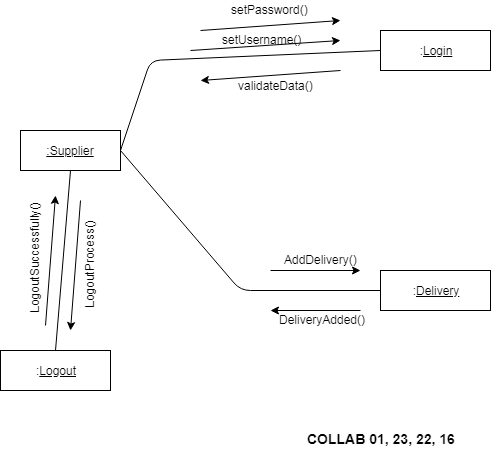

The diagram above was exported from draw.io. Its source (the exported page's mxGraphModel, read from the mxfile embedded in the PNG):
<mxGraphModel dx="1080" dy="435" grid="1" gridSize="10" guides="1" tooltips="1" connect="1" arrows="1" fold="1" page="1" pageScale="1" pageWidth="850" pageHeight="1100" math="0" shadow="0">
  <root>
    <mxCell id="0" />
    <mxCell id="1" parent="0" />
    <mxCell id="14PYwJwOjsOd5nzaI5KG-1" value="&lt;u&gt;:Supplier&lt;/u&gt;" style="rounded=0;whiteSpace=wrap;html=1;" vertex="1" parent="1">
      <mxGeometry x="40" y="140" width="100" height="40" as="geometry" />
    </mxCell>
    <mxCell id="14PYwJwOjsOd5nzaI5KG-2" value=":&lt;u&gt;Login&lt;/u&gt;" style="rounded=0;whiteSpace=wrap;html=1;" vertex="1" parent="1">
      <mxGeometry x="400" y="40" width="110" height="40" as="geometry" />
    </mxCell>
    <mxCell id="14PYwJwOjsOd5nzaI5KG-3" value=":&lt;u&gt;Delivery&lt;/u&gt;" style="rounded=0;whiteSpace=wrap;html=1;" vertex="1" parent="1">
      <mxGeometry x="400" y="280" width="110" height="40" as="geometry" />
    </mxCell>
    <mxCell id="14PYwJwOjsOd5nzaI5KG-4" value=":&lt;u&gt;Logout&lt;/u&gt;" style="rounded=0;whiteSpace=wrap;html=1;" vertex="1" parent="1">
      <mxGeometry x="20" y="360" width="110" height="40" as="geometry" />
    </mxCell>
    <mxCell id="14PYwJwOjsOd5nzaI5KG-5" value="" style="endArrow=none;html=1;entryX=1;entryY=0.5;entryDx=0;entryDy=0;exitX=0;exitY=0.5;exitDx=0;exitDy=0;" edge="1" parent="1" source="14PYwJwOjsOd5nzaI5KG-2" target="14PYwJwOjsOd5nzaI5KG-1">
      <mxGeometry width="50" height="50" relative="1" as="geometry">
        <mxPoint x="20" y="390" as="sourcePoint" />
        <mxPoint x="70" y="340" as="targetPoint" />
        <Array as="points">
          <mxPoint x="170" y="70" />
        </Array>
      </mxGeometry>
    </mxCell>
    <mxCell id="14PYwJwOjsOd5nzaI5KG-6" value="" style="endArrow=classic;html=1;" edge="1" parent="1">
      <mxGeometry width="50" height="50" relative="1" as="geometry">
        <mxPoint x="210" y="60" as="sourcePoint" />
        <mxPoint x="360" y="50" as="targetPoint" />
      </mxGeometry>
    </mxCell>
    <mxCell id="14PYwJwOjsOd5nzaI5KG-7" value="" style="endArrow=classic;html=1;" edge="1" parent="1">
      <mxGeometry width="50" height="50" relative="1" as="geometry">
        <mxPoint x="220" y="40" as="sourcePoint" />
        <mxPoint x="360" y="30" as="targetPoint" />
      </mxGeometry>
    </mxCell>
    <mxCell id="14PYwJwOjsOd5nzaI5KG-8" value="setUsername()" style="text;html=1;resizable=0;points=[];autosize=1;align=left;verticalAlign=top;spacingTop=-4;" vertex="1" parent="1">
      <mxGeometry x="240" y="40" width="90" height="20" as="geometry" />
    </mxCell>
    <mxCell id="14PYwJwOjsOd5nzaI5KG-9" value="setPassword()" style="text;html=1;resizable=0;points=[];autosize=1;align=left;verticalAlign=top;spacingTop=-4;" vertex="1" parent="1">
      <mxGeometry x="249" y="10" width="90" height="20" as="geometry" />
    </mxCell>
    <mxCell id="14PYwJwOjsOd5nzaI5KG-10" value="" style="endArrow=classic;html=1;" edge="1" parent="1">
      <mxGeometry width="50" height="50" relative="1" as="geometry">
        <mxPoint x="360" y="80" as="sourcePoint" />
        <mxPoint x="220" y="90" as="targetPoint" />
      </mxGeometry>
    </mxCell>
    <mxCell id="14PYwJwOjsOd5nzaI5KG-11" value="" style="endArrow=classic;html=1;" edge="1" parent="1">
      <mxGeometry width="50" height="50" relative="1" as="geometry">
        <mxPoint x="290" y="280" as="sourcePoint" />
        <mxPoint x="380" y="280" as="targetPoint" />
      </mxGeometry>
    </mxCell>
    <mxCell id="14PYwJwOjsOd5nzaI5KG-12" value="validateData()" style="text;html=1;resizable=0;points=[];autosize=1;align=left;verticalAlign=top;spacingTop=-4;" vertex="1" parent="1">
      <mxGeometry x="256" y="86" width="90" height="20" as="geometry" />
    </mxCell>
    <mxCell id="14PYwJwOjsOd5nzaI5KG-13" value="" style="endArrow=none;html=1;exitX=0;exitY=0.5;exitDx=0;exitDy=0;" edge="1" parent="1" source="14PYwJwOjsOd5nzaI5KG-3">
      <mxGeometry width="50" height="50" relative="1" as="geometry">
        <mxPoint x="20" y="450" as="sourcePoint" />
        <mxPoint x="140" y="160" as="targetPoint" />
        <Array as="points">
          <mxPoint x="260" y="300" />
        </Array>
      </mxGeometry>
    </mxCell>
    <mxCell id="14PYwJwOjsOd5nzaI5KG-14" value="AddDelivery()" style="text;html=1;resizable=0;points=[];autosize=1;align=left;verticalAlign=top;spacingTop=-4;" vertex="1" parent="1">
      <mxGeometry x="302" y="260" width="90" height="20" as="geometry" />
    </mxCell>
    <mxCell id="14PYwJwOjsOd5nzaI5KG-15" value="" style="endArrow=classic;html=1;" edge="1" parent="1">
      <mxGeometry width="50" height="50" relative="1" as="geometry">
        <mxPoint x="380" y="320" as="sourcePoint" />
        <mxPoint x="290" y="320" as="targetPoint" />
      </mxGeometry>
    </mxCell>
    <mxCell id="14PYwJwOjsOd5nzaI5KG-16" value="DeliveryAdded()" style="text;html=1;resizable=0;points=[];autosize=1;align=left;verticalAlign=top;spacingTop=-4;" vertex="1" parent="1">
      <mxGeometry x="297" y="320" width="100" height="20" as="geometry" />
    </mxCell>
    <mxCell id="14PYwJwOjsOd5nzaI5KG-17" value="" style="endArrow=none;html=1;entryX=0.5;entryY=1;entryDx=0;entryDy=0;exitX=0.5;exitY=0;exitDx=0;exitDy=0;" edge="1" parent="1" source="14PYwJwOjsOd5nzaI5KG-4" target="14PYwJwOjsOd5nzaI5KG-1">
      <mxGeometry width="50" height="50" relative="1" as="geometry">
        <mxPoint x="20" y="470" as="sourcePoint" />
        <mxPoint x="70" y="420" as="targetPoint" />
      </mxGeometry>
    </mxCell>
    <mxCell id="14PYwJwOjsOd5nzaI5KG-18" value="" style="endArrow=classic;html=1;" edge="1" parent="1">
      <mxGeometry width="50" height="50" relative="1" as="geometry">
        <mxPoint x="65" y="335" as="sourcePoint" />
        <mxPoint x="75" y="205" as="targetPoint" />
      </mxGeometry>
    </mxCell>
    <mxCell id="14PYwJwOjsOd5nzaI5KG-19" value="" style="endArrow=classic;html=1;" edge="1" parent="1">
      <mxGeometry width="50" height="50" relative="1" as="geometry">
        <mxPoint x="100" y="210" as="sourcePoint" />
        <mxPoint x="90" y="340" as="targetPoint" />
      </mxGeometry>
    </mxCell>
    <mxCell id="14PYwJwOjsOd5nzaI5KG-20" value="LogoutProcess()" style="text;html=1;resizable=0;points=[];autosize=1;align=left;verticalAlign=top;spacingTop=-4;rotation=-90;" vertex="1" parent="1">
      <mxGeometry x="60" y="260" width="100" height="20" as="geometry" />
    </mxCell>
    <mxCell id="14PYwJwOjsOd5nzaI5KG-21" value="LogoutSuccessfully()" style="text;html=1;resizable=0;points=[];autosize=1;align=left;verticalAlign=top;spacingTop=-4;rotation=-90;" vertex="1" parent="1">
      <mxGeometry x="-10" y="250" width="130" height="20" as="geometry" />
    </mxCell>
    <mxCell id="14PYwJwOjsOd5nzaI5KG-22" value="&lt;b&gt;&lt;font style=&quot;font-size: 14px&quot;&gt;COLLAB 01, 23, 22, 16&lt;/font&gt;&lt;/b&gt;" style="text;html=1;resizable=0;points=[];autosize=1;align=left;verticalAlign=top;spacingTop=-4;" vertex="1" parent="1">
      <mxGeometry x="325" y="438" width="160" height="20" as="geometry" />
    </mxCell>
  </root>
</mxGraphModel>